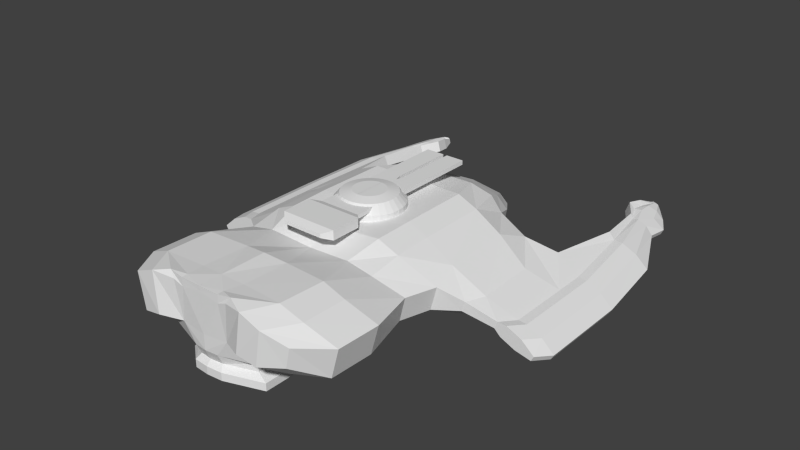 # Source: corvette.blend  (saved by Blender 2.58.1; exported with 4.5.12 LTS)
import bpy
from mathutils import Matrix  # noqa: F401  (used for matrix-valued properties, if any)

bpy.ops.wm.read_factory_settings(use_empty=True)
scene = bpy.context.scene
scene.name = 'Scene'

# ---- collections
col_collection_1 = bpy.data.collections.new('Collection 1'); scene.collection.children.link(col_collection_1)

# ---- materials (node trees are filled in below, after node groups)
mat_material = bpy.data.materials.new('Material')
mat_material.alpha_threshold = 0.0
mat_material.use_transparent_shadow = False
mat_material.roughness = 0.5
mat_material.line_color = (0.0, 0.0, 0.0, 1.0)

# ---- material node trees

# ---- world
world_world = bpy.data.worlds.new('World'); scene.world = world_world
world_world.color = (0.05088, 0.05088, 0.05088)
world_world.use_sun_shadow = False
world_world.sun_shadow_jitter_overblur = 0.0
world_world.cycles.sampling_method = 'MANUAL'
world_world.cycles.sample_map_resolution = 256

# ---- meshes
me_turret = bpy.data.meshes.new('Turret')
me_turret.from_pydata([(-0.2758, 11.22, -0.28), (-0.2758, 2.754, -0.28), (-2.708, 2.754, -0.28), (-2.708, 11.22, -0.28), (-0.2758, 11.22, 0.28), (-0.2758, 2.754, 0.28), (-2.708, 2.754, 0.28), (-2.708, 11.22, 0.28), (-2.708, 1.754, 0.28), (0.0, 1.754, 0.28), (-2.708, 1.754, -0.28), (0.0, 1.754, -0.28), (-6.903e-06, -8.146, -0.28), (-2.708, -8.146, -0.28), (-6.903e-06, -8.146, 0.28), (-2.708, -8.146, 0.28), (-3.708, -9.146, 0.616), (-8.345e-06, -9.146, 0.616), (-3.708, -9.146, -0.616), (-8.345e-06, -9.146, -0.616), (-1.246e-05, -13.15, -0.616), (-3.708, -13.15, -0.616), (-1.246e-05, -13.15, 0.616), (-3.708, -13.15, 0.616), (-2.708, -14.15, 0.2464), (-1.347e-05, -14.15, 0.2464), (-2.708, -14.15, -0.2464), (-1.347e-05, -14.15, -0.2464), (2.743e-07, 1.432, -1.443), (-1.17e-06, -7.432, -1.443), (-0.8646, -7.346, -1.443), (-1.696, -7.094, -1.443), (-2.462, -6.685, -1.443), (-3.134, -6.134, -1.443), (-3.685, -5.462, -1.443), (-4.094, -4.696, -1.443), (-4.346, -3.865, -1.443), (-4.432, -3.0, -1.443), (-4.346, -2.135, -1.443), (-4.094, -1.304, -1.443), (-3.685, -0.538, -1.443), (-3.134, 0.1336, -1.443), (-2.462, 0.6847, -1.443), (-1.696, 1.094, -1.443), (-0.8645, 1.346, -1.443), (7.389e-06, 1.432, -0.5568), (4.395e-06, -7.432, -0.5568), (-0.8645, -7.346, -0.5568), (-1.696, -7.094, -0.5568), (-2.462, -6.685, -0.5568), (-3.134, -6.134, -0.5568), (-3.685, -5.462, -0.5568), (-4.094, -4.696, -0.5568), (-4.346, -3.865, -0.5568), (-4.432, -3.0, -0.5568), (-4.346, -2.135, -0.5568), (-4.094, -1.304, -0.5568), (-3.685, -0.538, -0.5568), (-3.134, 0.1336, -0.5568), (-2.462, 0.6847, -0.5568), (-1.696, 1.094, -0.5568), (-0.8646, 1.346, -0.5568), (-0.6862, 0.46, 0.522), (-1.348, 0.2592, 0.522), (-1.958, -0.06695, 0.522), (-2.493, -0.5059, 0.522), (-2.932, -1.041, 0.522), (-3.258, -1.651, 0.522), (-3.459, -2.313, 0.522), (-3.527, -3.001, 0.522), (-3.459, -3.69, 0.522), (-3.258, -4.352, 0.522), (-2.932, -4.962, 0.522), (-2.493, -5.497, 0.522), (-1.958, -5.936, 0.522), (-1.348, -6.262, 0.522), (-0.6862, -6.463, 0.522), (0.002332, -6.531, 0.522), (0.002334, 0.5278, 0.522), (0.00602, -0.9035, 0.831), (0.006018, -5.104, 0.831), (-0.4037, -5.064, 0.831), (-0.7977, -4.944, 0.831), (-1.161, -4.75, 0.831), (-1.479, -4.489, 0.831), (-1.74, -4.171, 0.831), (-1.934, -3.807, 0.831), (-2.054, -3.413, 0.831), (-2.094, -3.004, 0.831), (-2.054, -2.594, 0.831), (-1.934, -2.2, 0.831), (-1.74, -1.837, 0.831), (-1.479, -1.519, 0.831), (-1.161, -1.257, 0.831), (-0.7977, -1.063, 0.831), (-0.4037, -0.9439, 0.831), (0.006016, -3.004, 0.831)], [], [(0, 1, 2, 3), (4, 7, 6, 5), (0, 4, 5, 1), (2, 6, 7, 3), (4, 0, 3, 7), (6, 2, 10, 8), (1, 5, 9, 11), (5, 6, 8, 9), (2, 1, 11, 10), (10, 11, 12, 13), (9, 8, 15, 14), (8, 10, 13, 15), (15, 13, 18, 16), (12, 14, 17, 19), (14, 15, 16, 17), (13, 12, 19, 18), (18, 19, 20, 21), (17, 16, 23, 22), (19, 17, 22, 20), (16, 18, 21, 23), (23, 21, 26, 24), (20, 22, 25, 27), (22, 23, 24, 25), (21, 20, 27, 26), (27, 25, 24, 26), (29, 46, 47, 30), (30, 47, 48, 31), (31, 48, 49, 32), (32, 49, 50, 33), (33, 50, 51, 34), (34, 51, 52, 35), (35, 52, 53, 36), (36, 53, 54, 37), (37, 54, 55, 38), (38, 55, 56, 39), (39, 56, 57, 40), (40, 57, 58, 41), (41, 58, 59, 42), (42, 59, 60, 43), (43, 60, 61, 44), (44, 61, 45, 28), (45, 61, 62, 78), (61, 60, 63, 62), (60, 59, 64, 63), (59, 58, 65, 64), (58, 57, 66, 65), (57, 56, 67, 66), (56, 55, 68, 67), (55, 54, 69, 68), (54, 53, 70, 69), (53, 52, 71, 70), (52, 51, 72, 71), (51, 50, 73, 72), (50, 49, 74, 73), (49, 48, 75, 74), (48, 47, 76, 75), (47, 46, 77, 76), (76, 77, 80, 81), (75, 76, 81, 82), (74, 75, 82, 83), (73, 74, 83, 84), (72, 73, 84, 85), (71, 72, 85, 86), (70, 71, 86, 87), (69, 70, 87, 88), (68, 69, 88, 89), (67, 68, 89, 90), (66, 67, 90, 91), (65, 66, 91, 92), (64, 65, 92, 93), (63, 64, 93, 94), (62, 63, 94, 95), (78, 62, 95, 79), (96, 81, 80), (96, 82, 81), (96, 83, 82), (96, 84, 83), (96, 85, 84), (96, 86, 85), (96, 87, 86), (96, 88, 87), (96, 89, 88), (96, 90, 89), (96, 91, 90), (96, 92, 91), (96, 93, 92), (96, 94, 93), (96, 95, 94), (96, 79, 95)])
_uv = me_turret.uv_layers.new(name='UVTex')
_uv.uv.foreach_set('vector', [0.1469, 0.0334, 0.1479, 0.3496, 0.05702, 0.3499, 0.05605, 0.03368, 0.1733, 0.0334, 0.2642, 0.03368, 0.2632, 0.3499, 0.1724, 0.3496, 0.3009, 0.5025, 0.3009, 0.5375, 0.3009, 0.5375, 0.3009, 0.5025, 0.301, 0.4817, 0.3009, 0.4466, 0.3009, 0.4466, 0.301, 0.4817, 0.3009, 0.4253, 0.3359, 0.4254, 0.3364, 0.2732, 0.3013, 0.2731, 0.3009, 0.4466, 0.301, 0.4817, 0.301, 0.4817, 0.3009, 0.4466, 0.3009, 0.5025, 0.3009, 0.5375, 0.3181, 0.5376, 0.3182, 0.5025, 0.1724, 0.3496, 0.2632, 0.3499, 0.2631, 0.3873, 0.162, 0.387, 0.05702, 0.3499, 0.1479, 0.3496, 0.1583, 0.387, 0.05714, 0.3873, 0.05714, 0.3873, 0.1583, 0.387, 0.1595, 0.7569, 0.05828, 0.7572, 0.162, 0.387, 0.2631, 0.3873, 0.262, 0.7572, 0.1608, 0.7569, 0.3009, 0.4466, 0.301, 0.4817, 0.301, 0.4817, 0.3009, 0.4466, 0.3009, 0.4466, 0.301, 0.4817, 0.3636, 0.5025, 0.3634, 0.4254, 0.3364, 0.3693, 0.3364, 0.4044, 0.3364, 0.4254, 0.3365, 0.3483, 0.1608, 0.7569, 0.262, 0.7572, 0.2993, 0.7946, 0.1607, 0.7942, 0.05828, 0.7572, 0.1595, 0.7569, 0.1596, 0.7942, 0.02103, 0.7946, 0.02103, 0.7946, 0.1596, 0.7942, 0.16, 0.9436, 0.02149, 0.9441, 0.1607, 0.7942, 0.2993, 0.7946, 0.2988, 0.9441, 0.1603, 0.9436, 0.3365, 0.3483, 0.3364, 0.4254, 0.3364, 0.4254, 0.3365, 0.3483, 0.3634, 0.4254, 0.3636, 0.5025, 0.3636, 0.5025, 0.3634, 0.4254, 0.378, 0.2731, 0.3009, 0.2728, 0.3242, 0.2103, 0.355, 0.2104, 0.3365, 0.3483, 0.3364, 0.4254, 0.3364, 0.4023, 0.3364, 0.3714, 0.1603, 0.9436, 0.2988, 0.9441, 0.2613, 0.9814, 0.1601, 0.9811, 0.02149, 0.9441, 0.16, 0.9436, 0.1601, 0.9811, 0.05897, 0.9814, 0.3247, 0.04086, 0.3555, 0.04096, 0.355, 0.2104, 0.3242, 0.2103, 0.958, 0.01872, 0.958, 0.01872, 0.8634, 0.02804, 0.8634, 0.02804, 0.8634, 0.02804, 0.8634, 0.02804, 0.7725, 0.05562, 0.7725, 0.05562, 0.7725, 0.05562, 0.7725, 0.05562, 0.6887, 0.1004, 0.6887, 0.1004, 0.6887, 0.1004, 0.6887, 0.1004, 0.6152, 0.1607, 0.6152, 0.1607, 0.6152, 0.1607, 0.6152, 0.1607, 0.5549, 0.2342, 0.5549, 0.2342, 0.5549, 0.2342, 0.5549, 0.2342, 0.5101, 0.318, 0.5101, 0.318, 0.5101, 0.318, 0.5101, 0.318, 0.4825, 0.4089, 0.4825, 0.4089, 0.4825, 0.4089, 0.4825, 0.4089, 0.4732, 0.5035, 0.4732, 0.5035, 0.4732, 0.5035, 0.4732, 0.5035, 0.4825, 0.598, 0.4825, 0.598, 0.4825, 0.598, 0.4825, 0.598, 0.5101, 0.689, 0.5101, 0.689, 0.5101, 0.689, 0.5101, 0.689, 0.5549, 0.7728, 0.5549, 0.7728, 0.5549, 0.7728, 0.5549, 0.7728, 0.6152, 0.8462, 0.6152, 0.8462, 0.6152, 0.8462, 0.6152, 0.8462, 0.6887, 0.9065, 0.6887, 0.9065, 0.6887, 0.9065, 0.6887, 0.9065, 0.7725, 0.9513, 0.7725, 0.9513, 0.7725, 0.9513, 0.7725, 0.9513, 0.8634, 0.9789, 0.8634, 0.9789, 0.8634, 0.9789, 0.8634, 0.9789, 0.958, 0.9882, 0.958, 0.9882, 0.958, 0.9882, 0.8634, 0.9789, 0.8829, 0.882, 0.9582, 0.8894, 0.8634, 0.9789, 0.7725, 0.9513, 0.8105, 0.86, 0.8829, 0.882, 0.7725, 0.9513, 0.6887, 0.9065, 0.7438, 0.8243, 0.8105, 0.86, 0.6887, 0.9065, 0.6152, 0.8462, 0.6853, 0.7763, 0.7438, 0.8243, 0.6152, 0.8462, 0.5549, 0.7728, 0.6372, 0.7178, 0.6853, 0.7763, 0.5549, 0.7728, 0.5101, 0.689, 0.6016, 0.6511, 0.6372, 0.7178, 0.5101, 0.689, 0.4825, 0.598, 0.5796, 0.5786, 0.6016, 0.6511, 0.4825, 0.598, 0.4732, 0.5035, 0.5722, 0.5033, 0.5796, 0.5786, 0.4732, 0.5035, 0.4825, 0.4089, 0.5796, 0.428, 0.5722, 0.5033, 0.4825, 0.4089, 0.5101, 0.318, 0.6016, 0.3556, 0.5796, 0.428, 0.5101, 0.318, 0.5549, 0.2342, 0.6372, 0.2888, 0.6016, 0.3556, 0.5549, 0.2342, 0.6152, 0.1607, 0.6853, 0.2303, 0.6372, 0.2888, 0.6152, 0.1607, 0.6887, 0.1004, 0.7438, 0.1823, 0.6853, 0.2303, 0.6887, 0.1004, 0.7725, 0.05562, 0.8105, 0.1466, 0.7438, 0.1823, 0.7725, 0.05562, 0.8634, 0.02804, 0.8829, 0.1247, 0.8105, 0.1466, 0.8634, 0.02804, 0.958, 0.01872, 0.9582, 0.1173, 0.8829, 0.1247, 0.8829, 0.1247, 0.9582, 0.1173, 0.9586, 0.2733, 0.9138, 0.2777, 0.8105, 0.1466, 0.8829, 0.1247, 0.9138, 0.2777, 0.8707, 0.2908, 0.7438, 0.1823, 0.8105, 0.1466, 0.8707, 0.2908, 0.831, 0.3121, 0.6853, 0.2303, 0.7438, 0.1823, 0.831, 0.3121, 0.7962, 0.3406, 0.6372, 0.2888, 0.6853, 0.2303, 0.7962, 0.3406, 0.7676, 0.3754, 0.6016, 0.3556, 0.6372, 0.2888, 0.7676, 0.3754, 0.7464, 0.4152, 0.5796, 0.428, 0.6016, 0.3556, 0.7464, 0.4152, 0.7333, 0.4582, 0.5722, 0.5033, 0.5796, 0.428, 0.7333, 0.4582, 0.7289, 0.5031, 0.5796, 0.5786, 0.5722, 0.5033, 0.7289, 0.5031, 0.7333, 0.5479, 0.6016, 0.6511, 0.5796, 0.5786, 0.7333, 0.5479, 0.7464, 0.591, 0.6372, 0.7178, 0.6016, 0.6511, 0.7464, 0.591, 0.7676, 0.6307, 0.6853, 0.7763, 0.6372, 0.7178, 0.7676, 0.6307, 0.7962, 0.6655, 0.7438, 0.8243, 0.6853, 0.7763, 0.7962, 0.6655, 0.831, 0.6941, 0.8105, 0.86, 0.7438, 0.8243, 0.831, 0.6941, 0.8707, 0.7153, 0.8829, 0.882, 0.8105, 0.86, 0.8707, 0.7153, 0.9138, 0.7284, 0.9582, 0.8894, 0.8829, 0.882, 0.9138, 0.7284, 0.9586, 0.7328, 0.9586, 0.5031, 0.9138, 0.2777, 0.9586, 0.2733, 0.9586, 0.5031, 0.8707, 0.2908, 0.9138, 0.2777, 0.9586, 0.5031, 0.831, 0.3121, 0.8707, 0.2908, 0.9586, 0.5031, 0.7962, 0.3406, 0.831, 0.3121, 0.9586, 0.5031, 0.7676, 0.3754, 0.7962, 0.3406, 0.9586, 0.5031, 0.7464, 0.4152, 0.7676, 0.3754, 0.9586, 0.5031, 0.7333, 0.4582, 0.7464, 0.4152, 0.9586, 0.5031, 0.7289, 0.5031, 0.7333, 0.4582, 0.9586, 0.5031, 0.7333, 0.5479, 0.7289, 0.5031, 0.9586, 0.5031, 0.7464, 0.591, 0.7333, 0.5479, 0.9586, 0.5031, 0.7676, 0.6307, 0.7464, 0.591, 0.9586, 0.5031, 0.7962, 0.6655, 0.7676, 0.6307, 0.9586, 0.5031, 0.831, 0.6941, 0.7962, 0.6655, 0.9586, 0.5031, 0.8707, 0.7153, 0.831, 0.6941, 0.9586, 0.5031, 0.9138, 0.7284, 0.8707, 0.7153, 0.9586, 0.5031, 0.9586, 0.7328, 0.9138, 0.7284])
me_turret.use_remesh_preserve_volume = False
me_turret.use_remesh_preserve_attributes = False
me_turret.use_mirror_vertex_groups = False
me_turret.update()
me_weapon = bpy.data.meshes.new('Weapon')
me_weapon.from_pydata([(12.12, 18.53, -6.006), (12.12, 14.53, -6.006), (6.724, 16.53, -6.006), (6.724, 18.53, -6.006), (12.12, 18.53, -4.886), (12.12, 14.53, -4.886), (6.724, 16.53, -4.886), (6.724, 18.53, -4.886), (9.367, 18.53, -6.006), (9.367, 18.53, -4.886), (9.103, 18.68, -4.998), (9.103, 18.68, -5.894), (6.988, 18.68, -4.998), (6.988, 18.68, -5.894), (9.643, 18.68, -4.998), (9.643, 18.68, -5.894), (11.85, 18.68, -4.998), (11.85, 18.68, -5.894), (11.85, 19.98, -5.894), (11.85, 19.98, -4.998), (9.643, 19.98, -5.894), (9.643, 19.98, -4.998), (6.988, 19.98, -5.894), (6.988, 19.98, -4.998), (9.103, 19.98, -5.894), (9.103, 19.98, -4.998), (8.791, 19.98, -5.132), (8.791, 19.98, -5.759), (7.31, 19.98, -5.132), (7.31, 19.98, -5.759), (9.969, 19.98, -5.132), (9.969, 19.98, -5.759), (11.51, 19.98, -5.132), (11.51, 19.98, -5.759), (11.51, 18.98, -5.759), (11.51, 18.98, -5.132), (9.969, 18.98, -5.759), (9.969, 18.98, -5.132), (7.31, 18.98, -5.759), (7.31, 18.98, -5.132), (8.791, 18.98, -5.759), (8.791, 18.98, -5.132)], [], [(0, 4, 5, 1), (1, 5, 6, 2), (2, 6, 7, 3), (8, 1, 2), (3, 8, 2), (8, 0, 1), (9, 6, 5), (4, 9, 5), (9, 7, 6), (9, 8, 11, 10), (7, 9, 10, 12), (8, 3, 13, 11), (3, 7, 12, 13), (8, 9, 14, 15), (9, 4, 16, 14), (0, 8, 15, 17), (4, 0, 17, 16), (16, 17, 18, 19), (17, 15, 20, 18), (14, 16, 19, 21), (15, 14, 21, 20), (13, 12, 23, 22), (11, 13, 22, 24), (12, 10, 25, 23), (10, 11, 24, 25), (25, 24, 27, 26), (23, 25, 26, 28), (24, 22, 29, 27), (22, 23, 28, 29), (20, 21, 30, 31), (21, 19, 32, 30), (18, 20, 31, 33), (19, 18, 33, 32), (32, 33, 34, 35), (33, 31, 36, 34), (30, 32, 35, 37), (31, 30, 37, 36), (29, 28, 39, 38), (27, 29, 38, 40), (28, 26, 41, 39), (26, 27, 40, 41), (40, 38, 39, 41), (34, 36, 37, 35)])
_uv = me_weapon.uv_layers.new(name='UVTex')
_uv.uv.foreach_set('vector', [0.2263, 0.5028, 0.2267, 0.6063, 0.2267, 0.6063, 0.2263, 0.5028, 0.5006, 0.5028, 0.6041, 0.5029, 0.6035, 1.002, 0.5, 1.002, 0.231, 0.6063, 0.2307, 0.5028, 0.2307, 0.5028, 0.231, 0.6063, 0.2557, 0.3687, 0.0, 0.0, 0.4994, 0.1832, 0.5, 0.368, 0.2557, 0.3687, 0.4994, 0.1832, 0.2557, 0.3687, 0.001134, 0.3695, 0.0, 0.0, 0.7557, 0.134, 0.9994, 0.3196, 0.5, 0.5028, 0.5011, 0.1333, 0.7557, 0.134, 0.5, 0.5028, 0.7557, 0.134, 1.0, 0.1348, 0.9994, 0.3196, 0.2016, 0.5028, 0.2019, 0.6063, 0.2263, 0.5958, 0.2261, 0.5131, 1.0, 0.1348, 0.7557, 0.134, 0.7802, 0.1209, 0.9756, 0.1215, 0.2557, 0.3687, 0.5, 0.368, 0.4756, 0.3813, 0.2802, 0.3819, 0.6288, 0.7433, 0.6285, 0.6399, 0.6041, 0.6503, 0.6043, 0.7331, 0.2019, 0.6063, 0.2016, 0.5028, 0.1762, 0.5132, 0.1764, 0.596, 0.7557, 0.134, 0.5011, 0.1333, 0.5266, 0.1201, 0.7303, 0.1207, 0.001134, 0.3695, 0.2557, 0.3687, 0.2303, 0.3821, 0.02664, 0.3827, 0.2006, 0.6063, 0.2009, 0.7097, 0.2263, 0.6993, 0.2261, 0.6165, 0.2272, 0.5856, 0.2269, 0.5028, 0.2269, 0.5028, 0.2272, 0.5856, 0.02664, 0.3827, 0.2303, 0.3821, 0.2307, 0.5022, 0.027, 0.5028, 0.7303, 0.1207, 0.5266, 0.1201, 0.527, 0.0, 0.7307, 0.0006254, 0.2302, 0.5856, 0.2304, 0.5028, 0.2304, 0.5028, 0.2302, 0.5856, 0.2304, 0.5856, 0.2307, 0.5028, 0.2307, 0.5028, 0.2304, 0.5856, 0.2802, 0.3819, 0.4756, 0.3813, 0.476, 0.5014, 0.2806, 0.502, 0.9756, 0.1215, 0.7802, 0.1209, 0.7806, 0.0007781, 0.976, 0.001378, 0.2267, 0.5856, 0.2269, 0.5028, 0.2269, 0.5028, 0.2267, 0.5856, 0.0005994, 0.6984, 0.08337, 0.6982, 0.07087, 0.6694, 0.01293, 0.6696, 0.0, 0.503, 0.0005994, 0.6984, 0.01293, 0.6696, 0.01251, 0.5328, 0.08337, 0.6982, 0.08277, 0.5028, 0.07045, 0.5326, 0.07087, 0.6694, 0.08277, 0.5028, 0.0, 0.503, 0.01251, 0.5328, 0.07045, 0.5326, 0.4994, 0.5028, 0.4166, 0.503, 0.4291, 0.5331, 0.4871, 0.5329, 0.4166, 0.503, 0.4172, 0.7067, 0.4295, 0.6757, 0.4291, 0.5331, 0.5, 0.7065, 0.4994, 0.5028, 0.4871, 0.5329, 0.4875, 0.6755, 0.4172, 0.7067, 0.5, 0.7065, 0.4875, 0.6755, 0.4295, 0.6757, 0.23, 0.5028, 0.2302, 0.5607, 0.2302, 0.5607, 0.23, 0.5028, 0.4162, 0.5028, 0.4166, 0.6454, 0.3242, 0.6457, 0.3238, 0.5031, 0.1758, 0.5028, 0.1762, 0.6454, 0.08381, 0.6457, 0.08337, 0.5031, 0.2273, 0.5028, 0.2272, 0.5607, 0.2272, 0.5607, 0.2273, 0.5028, 0.2298, 0.5028, 0.23, 0.5607, 0.23, 0.5607, 0.2298, 0.5028, 0.6964, 0.5028, 0.6969, 0.6396, 0.6045, 0.6399, 0.6041, 0.5031, 0.3234, 0.5028, 0.3238, 0.6396, 0.2314, 0.6399, 0.231, 0.5031, 0.2273, 0.5028, 0.2275, 0.5607, 0.2275, 0.5607, 0.2273, 0.5028, 0.6969, 0.7766, 0.6964, 0.6399, 0.6385, 0.64, 0.6389, 0.7768, 0.7548, 0.6456, 0.7552, 0.503, 0.6973, 0.5028, 0.6969, 0.6454])
me_weapon.use_remesh_preserve_volume = False
me_weapon.use_remesh_preserve_attributes = False
me_weapon.use_mirror_vertex_groups = False
me_weapon.update()
me_corvette = bpy.data.meshes.new('Corvette')
me_corvette.from_pydata([(8.981, 15.69, 2.714), (9.07, 6.312, 2.753), (12.55, 6.506, 0.3703), (12.32, 15.95, 0.3608), (12.33, 2.935, -3.799), (13.16, 2.935, -0.6332), (9.13, 1.187, 2.626), (7.687, 1.188, -3.733), (8.423, 20.97, -2.962), (8.98, 20.97, 0.2106), (7.338, 21.06, 2.042), (6.306, 21.06, -3.476), (2.761, 29.56, -3.928), (0.0001411, 30.0, -3.808), (2.785, 29.6, -2.199), (0.0003023, 30.0, -2.044), (4.637, 28.67, -2.782), (4.428, 28.67, -3.899), (0.0003557, 27.36, -0.268), (1.62, 27.03, -0.3041), (4.497, 20.75, 2.959), (0.0004625, 21.0, 2.711), (6.438, 1.062, 3.829), (0.0005159, 1.0, 3.553), (0.0005379, 16.0, 3.896), (0.0005379, 6.0, 3.896), (6.471, 6.312, 3.931), (6.36, 15.69, 3.87), (0.0004301, -3.0, 2.207), (5.758, -3.241, 2.653), (7.741, -3.056, -3.739), (9.043, -3.056, 1.877), (12.19, -1.306, -0.3978), (11.42, -1.306, -3.573), (15.63, 4.81, -2.394), (15.21, 4.81, -3.724), (15.85, 15.38, -4.056), (16.01, 7.473, -4.089), (16.39, 15.38, -2.471), (16.54, 7.473, -2.543), (13.11, 20.07, -1.307), (12.59, 20.07, -3.264), (19.39, 30.68, -3.96), (18.99, 30.68, -4.918), (18.39, 31.16, -3.322), (17.85, 31.16, -4.705), (16.45, 21.57, -4.186), (16.94, 21.57, -2.788), (20.46, 8.206, -4.417), (20.46, 16.61, -4.417), (20.04, 8.206, -5.367), (20.04, 16.61, -5.367), (18.96, 5.806, -4.905), (19.35, 5.806, -3.946), (20.04, 20.61, -5.367), (20.46, 20.61, -4.417), (21.63, 20.61, -4.492), (20.85, 20.61, -6.185), (20.53, 5.806, -3.993), (19.78, 5.806, -5.704), (20.85, 16.61, -6.185), (20.85, 8.206, -6.185), (21.63, 16.61, -4.492), (21.63, 8.206, -4.492), (19.81, 30.68, -5.718), (20.56, 30.68, -4.007), (22.56, 30.68, -4.936), (21.74, 30.68, -6.612), (23.61, 8.206, -5.466), (23.61, 16.61, -5.466), (22.75, 8.206, -7.124), (22.75, 16.61, -7.124), (21.71, 5.806, -6.597), (22.53, 5.806, -4.92), (22.75, 20.61, -7.124), (23.61, 20.61, -5.466), (25.27, 20.61, -7.01), (24.9, 20.61, -7.658), (24.22, 5.806, -6.424), (23.87, 5.806, -7.08), (24.9, 16.61, -7.658), (24.9, 8.206, -7.658), (25.27, 16.61, -7.01), (25.27, 8.206, -7.01), (23.9, 30.68, -7.097), (24.25, 30.68, -6.441), (21.02, 37.62, -5.598), (20.71, 37.56, -6.275), (19.31, 37.56, -6.271), (20.04, 37.71, -4.559), (18.81, 37.76, -4.059), (18.13, 37.6, -5.789), (16.97, 38.14, -5.187), (17.47, 38.26, -3.8), (17.68, 37.66, -5.174), (18.05, 37.74, -4.208), (16.92, 40.12, -4.001), (16.58, 40.03, -4.975), (15.99, 40.52, -3.48), (15.52, 40.39, -4.882), (17.29, 40.1, -5.683), (17.94, 40.25, -3.941), (19.69, 40.43, -4.647), (18.97, 40.28, -6.364), (20.86, 40.51, -6.6), (21.17, 40.57, -5.924), (20.05, 42.46, -5.59), (19.76, 42.4, -6.274), (18.37, 42.23, -6.288), (19.06, 42.38, -4.562), (17.84, 42.25, -4.076), (17.19, 42.1, -5.82), (15.95, 42.45, -5.206), (16.43, 42.58, -3.809), (16.73, 42.06, -5.208), (17.08, 42.15, -4.235), (17.38, 44.19, -4.634), (17.1, 44.12, -5.41), (17.01, 44.63, -4.665), (16.81, 44.58, -5.221), (16.98, 44.59, -5.532), (17.34, 44.68, -4.533), (17.22, 44.12, -5.811), (17.74, 44.24, -4.416), (18.23, 44.3, -4.605), (17.7, 44.17, -5.995), (17.83, 44.73, -4.719), (17.45, 44.64, -5.714), (18.05, 44.72, -5.603), (18.2, 44.76, -5.206), (18.34, 44.26, -5.769), (18.56, 44.31, -5.215), (13.15, -7.962, -3.716), (14.24, -7.962, 0.2262), (11.28, -9.712, 2.963), (9.338, -9.712, -3.968), (8.499, -9.837, 4.098), (0.0005751, -9.893, 4.468), (0.0005751, -15.89, 4.468), (8.383, -15.94, 4.275), (9.136, -15.84, -3.732), (11.3, -15.64, 3.072), (14.18, -13.89, 0.3285), (13.11, -13.89, -3.571), (10.72, -17.73, -1.45), (11.28, -17.73, 1.14), (0.0005331, -18.89, 3.813), (9.12, -19.52, 3.15), (0.0002079, -18.89, -1.267), (8.355, -19.52, -1.394), (6.49, -19.59, 4.233), (0.0005751, -18.89, 4.468), (3.261, -18.68, -1.065), (4.471, -18.76, 4.718), (3.893, -18.96, 3.887), (5.863, -19.81, -0.802), (2.957, 0.85, 3.625), (2.895, 16.0, 3.679), (2.974, 6.312, 3.767), (2.977, -9.504, 4.083), (3.01, -15.67, 4.291), (2.669, -18.09, 4.479), (2.674, -18.86, 4.453), (2.622, -18.89, 3.37), (5.353, 24.12, -3.638), (6.007, 24.24, 0.4659), (7.471, 24.44, -1.139), (7.069, 24.4, -3.38), (3.163, 24.08, 1.23), (0.0004388, 23.98, 1.314), (2.677, 24.12, -4.574), (5.579e-05, 23.98, -4.649), (1.63, -18.68, -3.295), (0.000104, -18.89, -3.238), (4.53e-05, -15.89, -4.723), (4.568, -15.84, -4.548), (4.669, -9.712, -4.482), (4.53e-05, -9.893, -4.723), (4.339e-05, -3.0, -4.709), (3.87, -3.056, -4.546), (7.057e-05, 30.0, -4.527), (1.38, 29.56, -4.493), (3.153, 21.06, -4.62), (4.339e-05, 21.0, -4.709), (3.844, 1.188, -4.548), (4.339e-05, 1.0, -4.709), (4.339e-05, 16.0, -4.709), (4.339e-05, 6.0, -4.709), (4.339e-05, 6.0, -5.709), (4.339e-05, 16.0, -5.709), (4.339e-05, 1.0, -5.709), (3.844, 1.188, -5.548), (4.339e-05, 21.0, -5.709), (3.153, 21.06, -5.62), (1.38, 28.56, -5.493), (7.057e-05, 29.0, -5.527), (3.87, -3.056, -5.546), (4.339e-05, -3.0, -5.709), (4.53e-05, -9.893, -5.723), (4.669, -9.712, -5.482), (4.568, -15.84, -5.548), (4.53e-05, -15.89, -5.723), (0.000104, -18.28, -4.585), (1.63, -18.07, -4.642), (5.579e-05, 23.98, -5.649), (2.677, 24.12, -5.574), (3.245, 24.12, -6.574), (6.765e-05, 23.98, -6.649), (1.977, -18.68, -5.295), (0.000126, -18.89, -5.238), (5.493e-05, -15.89, -6.723), (5.539, -15.84, -6.548), (5.661, -9.712, -6.482), (5.493e-05, -9.893, -6.723), (5.262e-05, -3.0, -6.709), (4.693, -3.056, -6.546), (8.557e-05, 30.0, -6.527), (1.674, 29.56, -6.493), (3.823, 21.06, -6.62), (5.262e-05, 21.0, -6.709), (4.661, 1.188, -6.548), (5.262e-05, 1.0, -6.709), (5.262e-05, 16.0, -6.709), (5.262e-05, 6.0, -6.709), (4.618, 6.313, -6.551), (4.576, 15.69, -6.554), (4.576, 15.69, -7.554), (4.618, 6.313, -7.551), (5.262e-05, 6.0, -7.979), (5.262e-05, 16.0, -7.979), (5.262e-05, 1.0, -7.979), (4.661, 1.188, -7.548), (5.262e-05, 21.0, -7.979), (3.823, 21.06, -7.62), (1.674, 29.56, -7.493), (8.557e-05, 30.0, -7.797), (4.693, -3.056, -7.546), (5.262e-05, -3.0, -7.979), (5.493e-05, -9.893, -7.993), (5.661, -9.712, -7.482), (5.539, -15.84, -7.548), (5.493e-05, -15.89, -7.993), (0.000126, -18.89, -6.238), (1.977, -18.68, -6.295), (6.765e-05, 23.98, -7.918), (3.245, 24.12, -7.574), (5.524, 4.4, -4.92), (5.05, 18.03, -4.969), (11.52, 17.35, -4.04), (13.87, 8.711, -4.605), (13.76, 14.14, -4.582), (13.32, 6.885, -4.355), (7.212, 18.03, -4.185), (8.664, 17.97, -3.833), (8.16, 4.4, -4.361), (11.35, 5.598, -4.406), (8.093, 14.36, -6.582), (8.141, 7.935, -6.581), (10.83, 8.067, -6.577), (10.7, 14.54, -6.583), (11.38, 5.618, -5.576), (8.188, 4.42, -5.58), (8.693, 17.99, -6.633), (7.241, 18.05, -6.598), (13.35, 6.904, -5.581), (13.79, 14.16, -6.558), (13.9, 8.73, -6.556), (11.55, 17.37, -6.612), (5.078, 18.05, -6.519), (5.552, 4.42, -5.524), (5.528, 7.935, -6.524), (5.504, 14.36, -6.524)], [], [(0, 1, 2, 3), (2, 1, 6, 5), (0, 3, 9, 10), (14, 12, 13, 15), (12, 14, 16, 17), (14, 15, 18, 19), (0, 10, 20, 27), (6, 1, 26, 22), (1, 0, 27, 26), (6, 22, 29, 31), (5, 6, 31, 32), (7, 4, 33, 30), (4, 5, 32, 33), (5, 4, 35, 34), (2, 5, 34, 39), (3, 2, 39, 38), (40, 3, 38), (40, 9, 3), (9, 40, 41, 8), (36, 41, 46, 51), (41, 40, 47, 46), (40, 38, 49, 47), (38, 39, 48, 49), (37, 36, 51, 50), (39, 34, 53, 48), (34, 35, 52, 53), (35, 37, 50, 52), (55, 47, 49), (46, 54, 51), (46, 47, 44, 45), (54, 46, 45, 43), (47, 55, 42, 44), (42, 55, 56, 65), (54, 43, 64, 57), (55, 49, 62, 56), (51, 54, 57, 60), (52, 50, 61, 59), (53, 52, 59, 58), (48, 53, 58, 63), (50, 51, 60, 61), (49, 48, 63, 62), (62, 63, 68, 69), (61, 60, 71, 70), (63, 58, 73, 68), (58, 59, 72, 73), (59, 61, 70, 72), (60, 57, 74, 71), (56, 62, 69, 75), (57, 64, 67, 74), (65, 56, 75, 66), (66, 75, 76, 85), (74, 67, 84, 77), (75, 69, 82, 76), (71, 74, 77, 80), (72, 70, 81, 79), (73, 72, 79, 78), (68, 73, 78, 83), (70, 71, 80, 81), (69, 68, 83, 82), (80, 82, 83, 81), (81, 83, 78, 79), (82, 80, 77, 76), (76, 77, 84, 85), (85, 84, 87, 86), (84, 67, 88, 87), (66, 85, 86, 89), (65, 66, 89, 90), (67, 64, 91, 88), (64, 43, 94, 91), (42, 65, 90, 95), (44, 42, 95, 93), (43, 45, 92, 94), (45, 44, 93, 92), (92, 93, 98, 99), (94, 92, 99, 97), (93, 95, 96, 98), (95, 90, 101, 96), (91, 94, 97, 100), (88, 91, 100, 103), (90, 89, 102, 101), (89, 86, 105, 102), (87, 88, 103, 104), (86, 87, 104, 105), (105, 104, 107, 106), (104, 103, 108, 107), (102, 105, 106, 109), (101, 102, 109, 110), (103, 100, 111, 108), (100, 97, 114, 111), (96, 101, 110, 115), (98, 96, 115, 113), (97, 99, 112, 114), (99, 98, 113, 112), (112, 113, 118, 119), (114, 112, 119, 117), (113, 115, 116, 118), (115, 110, 123, 116), (111, 114, 117, 122), (108, 111, 122, 125), (110, 109, 124, 123), (109, 106, 131, 124), (107, 108, 125, 130), (106, 107, 130, 131), (118, 116, 123, 121), (117, 119, 120, 122), (119, 118, 121, 120), (120, 121, 126, 127), (122, 120, 127, 125), (121, 123, 124, 126), (126, 124, 131, 129), (125, 127, 128, 130), (127, 126, 129, 128), (129, 131, 130, 128), (33, 32, 133, 132), (30, 33, 132, 135), (32, 31, 134, 133), (31, 29, 136, 134), (134, 136, 139, 141), (133, 134, 141, 142), (135, 132, 143, 140), (132, 133, 142, 143), (143, 142, 145, 144), (140, 143, 144, 149), (142, 141, 147, 145), (141, 139, 150, 147), (147, 149, 144, 145), (153, 150, 139), (147, 150, 155, 149), (150, 153, 154), (150, 154, 152, 155), (140, 149, 155, 152), (27, 157, 158, 26), (157, 24, 25, 158), (26, 158, 156, 22), (158, 25, 23, 156), (157, 20, 21), (24, 157, 21), (157, 27, 20), (156, 28, 29), (22, 156, 29), (156, 23, 28), (159, 29, 28), (137, 159, 28), (159, 136, 29), (136, 159, 160, 139), (159, 137, 138, 160), (160, 138, 161), (139, 160, 161, 153), (162, 153, 161), (151, 162, 161, 138), (163, 148, 152), (154, 163, 152), (163, 146, 148), (146, 163, 162, 151), (163, 154, 153, 162), (9, 166, 165, 10), (166, 16, 14, 165), (8, 167, 166, 9), (167, 17, 16, 166), (11, 164, 167, 8), (164, 12, 17, 167), (10, 165, 168, 20), (165, 14, 19, 168), (20, 168, 169, 21), (168, 19, 18, 169), (12, 164, 170, 181), (164, 11, 182, 170), (152, 148, 173, 172), (140, 152, 172, 175), (135, 140, 175, 176), (30, 135, 176, 179), (7, 30, 179, 184), (13, 12, 181, 180), (187, 186, 189, 188), (185, 187, 188, 190), (186, 183, 192, 189), (180, 181, 194, 195), (184, 179, 196, 191), (178, 185, 190, 197), (179, 176, 199, 196), (177, 178, 197, 198), (176, 175, 200, 199), (174, 177, 198, 201), (173, 174, 201, 202), (175, 172, 203, 200), (172, 173, 202, 203), (183, 171, 204, 192), (171, 180, 195, 204), (170, 182, 193, 205), (181, 170, 205, 194), (194, 205, 206, 217), (205, 193, 218, 206), (204, 195, 216, 207), (192, 204, 207, 219), (203, 202, 209, 208), (200, 203, 208, 211), (202, 201, 210, 209), (201, 198, 213, 210), (199, 200, 211, 212), (198, 197, 214, 213), (196, 199, 212, 215), (197, 190, 221, 214), (191, 196, 215, 220), (195, 194, 217, 216), (189, 192, 219, 222), (190, 188, 223, 221), (188, 189, 222, 223), (225, 224, 227, 226), (223, 222, 229, 228), (224, 220, 231, 227), (221, 223, 228, 230), (218, 225, 226, 233), (222, 219, 232, 229), (216, 217, 234, 235), (220, 215, 236, 231), (214, 221, 230, 237), (215, 212, 239, 236), (213, 214, 237, 238), (212, 211, 240, 239), (210, 213, 238, 241), (209, 210, 241, 242), (211, 208, 243, 240), (208, 209, 242, 243), (219, 207, 244, 232), (207, 216, 235, 244), (206, 218, 233, 245), (217, 206, 245, 234), (226, 227, 228, 229), (228, 227, 231, 230), (226, 229, 232, 233), (230, 231, 236, 237), (237, 236, 239, 238), (238, 239, 240, 241), (243, 241, 240), (243, 242, 241), (232, 244, 245, 233), (244, 235, 234, 245), (7, 184, 246, 254), (182, 11, 252, 247), (41, 36, 250, 248), (8, 41, 248, 253), (36, 37, 249, 250), (35, 4, 255, 251), (37, 35, 251, 249), (11, 8, 253, 252), (4, 7, 254, 255), (255, 254, 261, 260), (252, 253, 262, 263), (249, 251, 264, 266), (251, 255, 260, 264), (250, 249, 266, 265), (253, 248, 267, 262), (248, 250, 265, 267), (247, 252, 263, 268), (254, 246, 269, 261), (257, 256, 259, 258), (257, 258, 260, 261), (259, 256, 263, 262), (260, 258, 266, 264), (258, 259, 265, 266), (267, 265, 259), (262, 267, 259), (263, 256, 271, 268), (257, 261, 269, 270), (256, 257, 270, 271), (184, 191, 269, 246), (191, 220, 269), (220, 224, 270, 269), (224, 225, 271, 270), (182, 247, 268, 193), (193, 268, 218), (218, 268, 271, 225)])
_uv = me_corvette.uv_layers.new(name='UVTex')
_uv.uv.foreach_set('vector', [0.1518, 0.5746, 0.1572, 0.4472, 0.2166, 0.4498, 0.2074, 0.5844, 0.2166, 0.4498, 0.1572, 0.4472, 0.1552, 0.3776, 0.2352, 0.3957, 0.1518, 0.5746, 0.2074, 0.5844, 0.1551, 0.6591, 0.1224, 0.6452, 0.05991, 0.7546, 0.06696, 0.774, 0.03294, 0.7822, 0.02729, 0.7604, 0.06696, 0.774, 0.05991, 0.7546, 0.0838, 0.7516, 0.08817, 0.7641, 0.05991, 0.7546, 0.02729, 0.7604, 0.02656, 0.7217, 0.04618, 0.7186, 0.1518, 0.5746, 0.1224, 0.6452, 0.08561, 0.6345, 0.1134, 0.5707, 0.1552, 0.3776, 0.1572, 0.4472, 0.1189, 0.4478, 0.1159, 0.3794, 0.1572, 0.4472, 0.1518, 0.5746, 0.1134, 0.5707, 0.1189, 0.4478, 0.1552, 0.3776, 0.1159, 0.3794, 0.1048, 0.3209, 0.1508, 0.3182, 0.2352, 0.3957, 0.1552, 0.3776, 0.1508, 0.3182, 0.2114, 0.3323, 0.5787, 0.317, 0.6383, 0.35, 0.6319, 0.286, 0.5808, 0.2616, 0.2744, 0.3745, 0.2352, 0.3957, 0.2114, 0.3323, 0.2567, 0.3226, 0.2352, 0.3957, 0.2744, 0.3745, 0.2922, 0.4138, 0.2792, 0.4285, 0.2166, 0.4498, 0.2352, 0.3957, 0.2792, 0.4285, 0.286, 0.469, 0.2074, 0.5844, 0.2166, 0.4498, 0.286, 0.469, 0.2784, 0.5784, 0.2257, 0.6519, 0.2074, 0.5844, 0.2784, 0.5784, 0.2257, 0.6519, 0.1551, 0.6591, 0.2074, 0.5844, 0.1551, 0.6591, 0.2257, 0.6519, 0.2243, 0.6822, 0.1717, 0.7001, 0.681, 0.5337, 0.6361, 0.6049, 0.6937, 0.6229, 0.7442, 0.5499, 0.2243, 0.6822, 0.2257, 0.6519, 0.2974, 0.6764, 0.284, 0.6973, 0.2257, 0.6519, 0.2784, 0.5784, 0.3392, 0.5899, 0.2974, 0.6764, 0.2784, 0.5784, 0.286, 0.469, 0.3407, 0.4858, 0.3392, 0.5899, 0.6844, 0.4201, 0.681, 0.5337, 0.7442, 0.5499, 0.7435, 0.4324, 0.286, 0.469, 0.2792, 0.4285, 0.3302, 0.4546, 0.3407, 0.4858, 0.2792, 0.4285, 0.2922, 0.4138, 0.3367, 0.4427, 0.3302, 0.4546, 0.6752, 0.3818, 0.6844, 0.4201, 0.7435, 0.4324, 0.7286, 0.3988, 0.3512, 0.6398, 0.2974, 0.6764, 0.3392, 0.5899, 0.6937, 0.6229, 0.7468, 0.6067, 0.7442, 0.5499, 0.284, 0.6973, 0.2974, 0.6764, 0.4064, 0.7953, 0.389, 0.81, 0.7468, 0.6067, 0.6937, 0.6229, 0.7208, 0.7584, 0.7372, 0.7507, 0.2974, 0.6764, 0.3512, 0.6398, 0.4163, 0.7793, 0.4064, 0.7953, 0.9062, 0.7973, 0.908, 0.6913, 0.9219, 0.69, 0.92, 0.7953, 0.8484, 0.6808, 0.8557, 0.7996, 0.8408, 0.7992, 0.8337, 0.68, 0.908, 0.6913, 0.9042, 0.6435, 0.9179, 0.6426, 0.9219, 0.69, 0.851, 0.6314, 0.8484, 0.6808, 0.8337, 0.68, 0.8369, 0.6307, 0.8714, 0.4993, 0.8562, 0.5284, 0.8421, 0.5276, 0.8574, 0.4985, 0.8916, 0.513, 0.8929, 0.4985, 0.9083, 0.4939, 0.9055, 0.5178, 0.9, 0.546, 0.8916, 0.513, 0.9055, 0.5178, 0.9141, 0.547, 0.8562, 0.5284, 0.851, 0.6314, 0.8369, 0.6307, 0.8421, 0.5276, 0.9042, 0.6435, 0.9, 0.546, 0.9141, 0.547, 0.9179, 0.6426, 0.9179, 0.6426, 0.9141, 0.547, 0.9388, 0.5489, 0.9436, 0.6403, 0.8421, 0.5276, 0.8369, 0.6307, 0.8109, 0.6294, 0.816, 0.5265, 0.9141, 0.547, 0.9055, 0.5178, 0.929, 0.5221, 0.9388, 0.5489, 0.9055, 0.5178, 0.9083, 0.4939, 0.9367, 0.5, 0.929, 0.5221, 0.8574, 0.4985, 0.8421, 0.5276, 0.816, 0.5265, 0.8314, 0.4976, 0.8369, 0.6307, 0.8337, 0.68, 0.8082, 0.6783, 0.8109, 0.6294, 0.9219, 0.69, 0.9179, 0.6426, 0.9436, 0.6403, 0.9464, 0.6888, 0.8337, 0.68, 0.8408, 0.7992, 0.8151, 0.7981, 0.8082, 0.6783, 0.92, 0.7953, 0.9219, 0.69, 0.9464, 0.6888, 0.9435, 0.7917, 0.9435, 0.7917, 0.9464, 0.6888, 0.9719, 0.6893, 0.9663, 0.7881, 0.8082, 0.6783, 0.8151, 0.7981, 0.7885, 0.7965, 0.7816, 0.6768, 0.9464, 0.6888, 0.9436, 0.6403, 0.9713, 0.6368, 0.9719, 0.6893, 0.8109, 0.6294, 0.8082, 0.6783, 0.7816, 0.6768, 0.7839, 0.628, 0.8314, 0.4976, 0.816, 0.5265, 0.7889, 0.5252, 0.8044, 0.4962, 0.929, 0.5221, 0.9367, 0.5, 0.9569, 0.5192, 0.9508, 0.5254, 0.9388, 0.5489, 0.929, 0.5221, 0.9508, 0.5254, 0.9634, 0.5491, 0.816, 0.5265, 0.8109, 0.6294, 0.7839, 0.628, 0.7889, 0.5252, 0.9436, 0.6403, 0.9388, 0.5489, 0.9634, 0.5491, 0.9713, 0.6368, 0.9821, 0.636, 0.9713, 0.6368, 0.9634, 0.5491, 0.9725, 0.5467, 0.9725, 0.5467, 0.9634, 0.5491, 0.9508, 0.5254, 0.9569, 0.5192, 0.9713, 0.6368, 0.9821, 0.636, 0.9832, 0.6899, 0.9719, 0.6893, 0.9719, 0.6893, 0.9832, 0.6899, 0.9778, 0.7902, 0.9663, 0.7881, 0.9663, 0.7881, 0.9778, 0.7902, 0.9607, 0.878, 0.9499, 0.877, 0.7885, 0.7965, 0.8151, 0.7981, 0.8396, 0.8852, 0.822, 0.8839, 0.9435, 0.7917, 0.9663, 0.7881, 0.9499, 0.877, 0.9313, 0.8802, 0.92, 0.7953, 0.9435, 0.7917, 0.9313, 0.8802, 0.9147, 0.8828, 0.8151, 0.7981, 0.8408, 0.7992, 0.8558, 0.8865, 0.8396, 0.8852, 0.8408, 0.7992, 0.8557, 0.7996, 0.8665, 0.8868, 0.8558, 0.8865, 0.9062, 0.7973, 0.92, 0.7953, 0.9147, 0.8828, 0.9039, 0.8842, 0.4064, 0.7953, 0.4163, 0.7793, 0.4737, 0.8752, 0.4701, 0.8921, 0.7372, 0.7507, 0.7208, 0.7584, 0.7106, 0.8624, 0.7239, 0.8528, 0.389, 0.81, 0.4064, 0.7953, 0.4701, 0.8921, 0.447, 0.9035, 0.447, 0.9035, 0.4701, 0.8921, 0.4816, 0.9347, 0.4626, 0.945, 0.7239, 0.8528, 0.7106, 0.8624, 0.6848, 0.9067, 0.7046, 0.899, 0.4701, 0.8921, 0.4737, 0.8752, 0.4895, 0.9209, 0.4816, 0.9347, 0.9039, 0.8842, 0.9147, 0.8828, 0.9076, 0.9167, 0.8945, 0.9176, 0.8558, 0.8865, 0.8665, 0.8868, 0.8783, 0.9198, 0.8651, 0.9202, 0.8396, 0.8852, 0.8558, 0.8865, 0.8651, 0.9202, 0.8412, 0.921, 0.9147, 0.8828, 0.9313, 0.8802, 0.931, 0.9153, 0.9076, 0.9167, 0.9313, 0.8802, 0.9499, 0.877, 0.9528, 0.9151, 0.931, 0.9153, 0.822, 0.8839, 0.8396, 0.8852, 0.8412, 0.921, 0.8163, 0.9219, 0.9499, 0.877, 0.9607, 0.878, 0.9615, 0.9162, 0.9528, 0.9151, 0.9528, 0.9151, 0.9615, 0.9162, 0.9534, 0.9421, 0.9447, 0.9384, 0.8163, 0.9219, 0.8412, 0.921, 0.8471, 0.9468, 0.829, 0.948, 0.931, 0.9153, 0.9528, 0.9151, 0.9447, 0.9384, 0.9279, 0.9394, 0.9076, 0.9167, 0.931, 0.9153, 0.9279, 0.9394, 0.9118, 0.9413, 0.8412, 0.921, 0.8651, 0.9202, 0.8638, 0.9463, 0.8471, 0.9468, 0.8651, 0.9202, 0.8783, 0.9198, 0.8737, 0.9463, 0.8638, 0.9463, 0.8945, 0.9176, 0.9076, 0.9167, 0.9118, 0.9413, 0.9022, 0.943, 0.4816, 0.9347, 0.4895, 0.9209, 0.5096, 0.9454, 0.5007, 0.9563, 0.7046, 0.899, 0.6848, 0.9067, 0.6954, 0.9459, 0.7098, 0.9377, 0.4626, 0.945, 0.4816, 0.9347, 0.5007, 0.9563, 0.4831, 0.9728, 0.4831, 0.9728, 0.5007, 0.9563, 0.5235, 0.9853, 0.5167, 0.9928, 0.7098, 0.9377, 0.6954, 0.9459, 0.7133, 0.9858, 0.7191, 0.9766, 0.5007, 0.9563, 0.5096, 0.9454, 0.5266, 0.9759, 0.5235, 0.9853, 0.9022, 0.943, 0.9118, 0.9413, 0.9187, 0.964, 0.914, 0.9664, 0.8638, 0.9463, 0.8737, 0.9463, 0.8668, 0.9728, 0.8614, 0.9721, 0.8471, 0.9468, 0.8638, 0.9463, 0.8614, 0.9721, 0.8549, 0.9721, 0.9118, 0.9413, 0.9279, 0.9394, 0.9243, 0.9626, 0.9187, 0.964, 0.9279, 0.9394, 0.9447, 0.9384, 0.9318, 0.9634, 0.9243, 0.9626, 0.829, 0.948, 0.8471, 0.9468, 0.8549, 0.9721, 0.8464, 0.974, 0.9447, 0.9384, 0.9534, 0.9421, 0.9377, 0.9679, 0.9318, 0.9634, 0.9156, 0.9734, 0.914, 0.9664, 0.9187, 0.964, 0.918, 0.9704, 0.8668, 0.9728, 0.8696, 0.9798, 0.865, 0.9791, 0.8614, 0.9721, 0.9179, 0.9803, 0.9156, 0.9734, 0.918, 0.9704, 0.9219, 0.9821, 0.9219, 0.9821, 0.918, 0.9704, 0.9229, 0.9685, 0.9282, 0.9795, 0.8614, 0.9721, 0.865, 0.9791, 0.8582, 0.979, 0.8549, 0.9721, 0.918, 0.9704, 0.9187, 0.964, 0.9243, 0.9626, 0.9229, 0.9685, 0.9229, 0.9685, 0.9243, 0.9626, 0.9318, 0.9634, 0.9289, 0.9687, 0.8549, 0.9721, 0.8582, 0.979, 0.8502, 0.9806, 0.8464, 0.974, 0.9282, 0.9795, 0.9229, 0.9685, 0.9289, 0.9687, 0.9318, 0.9724, 0.9289, 0.9687, 0.9318, 0.9634, 0.9377, 0.9679, 0.9318, 0.9724, 0.2567, 0.3226, 0.2114, 0.3323, 0.2017, 0.2423, 0.2469, 0.2369, 0.5808, 0.2616, 0.6319, 0.286, 0.6485, 0.1895, 0.5938, 0.1712, 0.2114, 0.3323, 0.1508, 0.3182, 0.1558, 0.231, 0.2017, 0.2423, 0.1508, 0.3182, 0.1048, 0.3209, 0.1233, 0.2336, 0.1558, 0.231, 0.1558, 0.231, 0.1233, 0.2336, 0.1187, 0.1711, 0.1495, 0.173, 0.2017, 0.2423, 0.1558, 0.231, 0.1495, 0.173, 0.1883, 0.1845, 0.5938, 0.1712, 0.6485, 0.1895, 0.6368, 0.1092, 0.5786, 0.08963, 0.2469, 0.2369, 0.2017, 0.2423, 0.1883, 0.1845, 0.2302, 0.1676, 0.2302, 0.1676, 0.1883, 0.1845, 0.1604, 0.147, 0.1828, 0.1253, 0.5786, 0.08963, 0.6368, 0.1092, 0.6038, 0.04996, 0.5694, 0.02838, 0.1883, 0.1845, 0.1495, 0.173, 0.1304, 0.1386, 0.1604, 0.147, 0.1495, 0.173, 0.1187, 0.1711, 0.1063, 0.1357, 0.1304, 0.1386, 0.1304, 0.1386, 0.1565, 0.09621, 0.1828, 0.1253, 0.1604, 0.147, 0.08476, 0.1381, 0.1063, 0.1357, 0.1187, 0.1711, 0.1304, 0.1386, 0.1063, 0.1357, 0.1242, 0.0832, 0.1565, 0.09621, 0.1063, 0.1357, 0.08476, 0.1381, 0.08047, 0.1275, 0.1063, 0.1357, 0.08047, 0.1275, 0.09095, 0.06805, 0.1242, 0.0832, 0.5786, 0.08963, 0.5694, 0.02838, 0.5354, 0.01887, 0.4987, 0.03188, 0.1134, 0.5707, 0.06857, 0.5729, 0.07289, 0.4482, 0.1189, 0.4478, 0.06857, 0.5729, 0.0318, 0.5714, 0.03491, 0.4444, 0.07289, 0.4482, 0.1189, 0.4478, 0.07289, 0.4482, 0.07093, 0.378, 0.1159, 0.3794, 0.07289, 0.4482, 0.03491, 0.4444, 0.03335, 0.3814, 0.07093, 0.378, 0.06857, 0.5729, 0.08561, 0.6345, 0.02977, 0.6358, 0.0318, 0.5714, 0.06857, 0.5729, 0.02977, 0.6358, 0.06857, 0.5729, 0.1134, 0.5707, 0.08561, 0.6345, 0.07093, 0.378, 0.02986, 0.3287, 0.1048, 0.3209, 0.1159, 0.3794, 0.07093, 0.378, 0.1048, 0.3209, 0.07093, 0.378, 0.03335, 0.3814, 0.02986, 0.3287, 0.06066, 0.242, 0.1048, 0.3209, 0.02986, 0.3287, 0.02332, 0.2375, 0.06066, 0.242, 0.02986, 0.3287, 0.06066, 0.242, 0.1233, 0.2336, 0.1048, 0.3209, 0.1233, 0.2336, 0.06066, 0.242, 0.06189, 0.1692, 0.1187, 0.1711, 0.06066, 0.242, 0.02332, 0.2375, 0.02605, 0.1621, 0.06189, 0.1692, 0.06189, 0.1692, 0.02605, 0.1621, 0.06291, 0.1404, 0.1187, 0.1711, 0.06189, 0.1692, 0.06291, 0.1404, 0.08476, 0.1381, 0.06505, 0.1314, 0.08476, 0.1381, 0.06291, 0.1404, 0.03262, 0.1241, 0.06505, 0.1314, 0.06291, 0.1404, 0.02605, 0.1621, 0.06737, 0.1182, 0.05173, 0.054, 0.09095, 0.06805, 0.08047, 0.1275, 0.06737, 0.1182, 0.09095, 0.06805, 0.06737, 0.1182, 0.03442, 0.1161, 0.05173, 0.054, 0.03442, 0.1161, 0.06737, 0.1182, 0.06505, 0.1314, 0.03262, 0.1241, 0.06737, 0.1182, 0.08047, 0.1275, 0.08476, 0.1381, 0.06505, 0.1314, 0.1551, 0.6591, 0.1229, 0.704, 0.1016, 0.6882, 0.1224, 0.6452, 0.1229, 0.704, 0.0838, 0.7516, 0.05991, 0.7546, 0.1016, 0.6882, 0.1717, 0.7001, 0.1361, 0.7284, 0.1229, 0.704, 0.1551, 0.6591, 0.1361, 0.7284, 0.08817, 0.7641, 0.0838, 0.7516, 0.1229, 0.704, 0.5502, 0.6225, 0.5314, 0.6581, 0.5525, 0.6671, 0.5788, 0.6237, 0.5314, 0.6581, 0.4777, 0.7117, 0.5015, 0.7081, 0.5525, 0.6671, 0.1224, 0.6452, 0.1016, 0.6882, 0.06665, 0.6797, 0.08561, 0.6345, 0.1016, 0.6882, 0.05991, 0.7546, 0.04618, 0.7186, 0.06665, 0.6797, 0.08561, 0.6345, 0.06665, 0.6797, 0.02803, 0.6765, 0.02977, 0.6358, 0.06665, 0.6797, 0.04618, 0.7186, 0.02656, 0.7217, 0.02803, 0.6765, 0.4777, 0.7117, 0.5314, 0.6581, 0.4984, 0.6486, 0.459, 0.7045, 0.5314, 0.6581, 0.5502, 0.6225, 0.5131, 0.618, 0.4984, 0.6486, 0.09095, 0.06805, 0.05173, 0.054, 0.05867, 0.0299, 0.07897, 0.03499, 0.5786, 0.08963, 0.4987, 0.03188, 0.4702, 0.05011, 0.5111, 0.1005, 0.5938, 0.1712, 0.5786, 0.08963, 0.5111, 0.1005, 0.5335, 0.1777, 0.5808, 0.2616, 0.5938, 0.1712, 0.5335, 0.1777, 0.5312, 0.2624, 0.5787, 0.317, 0.5808, 0.2616, 0.5312, 0.2624, 0.5327, 0.312, 0.4378, 0.7168, 0.4777, 0.7117, 0.459, 0.7045, 0.4365, 0.7065, 0.3791, 0.3967, 0.3785, 0.5251, 0.3944, 0.5248, 0.3948, 0.3962, 0.3771, 0.3219, 0.3791, 0.3967, 0.3948, 0.3962, 0.3917, 0.3217, 0.3785, 0.5251, 0.3824, 0.6013, 0.3968, 0.5991, 0.3944, 0.5248, 0.4365, 0.7065, 0.459, 0.7045, 0.4593, 0.6839, 0.4371, 0.6857, 0.5327, 0.312, 0.5312, 0.2624, 0.5184, 0.2625, 0.5205, 0.314, 0.3769, 0.2644, 0.3771, 0.3219, 0.3917, 0.3217, 0.3909, 0.2647, 0.5312, 0.2624, 0.5335, 0.1777, 0.5218, 0.1789, 0.5184, 0.2625, 0.3819, 0.1687, 0.3769, 0.2644, 0.3909, 0.2647, 0.3952, 0.1714, 0.5335, 0.1777, 0.5111, 0.1005, 0.4999, 0.109, 0.5218, 0.1789, 0.4108, 0.09176, 0.3819, 0.1687, 0.3952, 0.1714, 0.4205, 0.1005, 0.4421, 0.04771, 0.4108, 0.09176, 0.4205, 0.1005, 0.4419, 0.07236, 0.5111, 0.1005, 0.4702, 0.05011, 0.4684, 0.07087, 0.4999, 0.109, 0.4702, 0.05011, 0.4421, 0.04771, 0.4419, 0.07236, 0.4684, 0.07087, 0.3824, 0.6013, 0.3937, 0.6429, 0.4044, 0.6386, 0.3968, 0.5991, 0.3937, 0.6429, 0.4365, 0.7065, 0.4371, 0.6857, 0.4044, 0.6386, 0.4984, 0.6486, 0.5131, 0.618, 0.5035, 0.6125, 0.489, 0.6434, 0.459, 0.7045, 0.4984, 0.6486, 0.489, 0.6434, 0.4593, 0.6839, 0.4593, 0.6839, 0.489, 0.6434, 0.4799, 0.6371, 0.4524, 0.6738, 0.489, 0.6434, 0.5035, 0.6125, 0.493, 0.6041, 0.4799, 0.6371, 0.4044, 0.6386, 0.4371, 0.6857, 0.4446, 0.6739, 0.4141, 0.6352, 0.3968, 0.5991, 0.4044, 0.6386, 0.4141, 0.6352, 0.4105, 0.5974, 0.4684, 0.07087, 0.4419, 0.07236, 0.4474, 0.08144, 0.4665, 0.08378, 0.4999, 0.109, 0.4684, 0.07087, 0.4665, 0.08378, 0.4916, 0.1214, 0.4419, 0.07236, 0.4205, 0.1005, 0.4299, 0.1084, 0.4474, 0.08144, 0.4205, 0.1005, 0.3952, 0.1714, 0.408, 0.1739, 0.4299, 0.1084, 0.5218, 0.1789, 0.4999, 0.109, 0.4916, 0.1214, 0.5046, 0.1799, 0.3952, 0.1714, 0.3909, 0.2647, 0.4048, 0.2648, 0.408, 0.1739, 0.5184, 0.2625, 0.5218, 0.1789, 0.5046, 0.1799, 0.5024, 0.2621, 0.3909, 0.2647, 0.3917, 0.3217, 0.4062, 0.3213, 0.4048, 0.2648, 0.5205, 0.314, 0.5184, 0.2625, 0.5024, 0.2621, 0.5056, 0.3182, 0.4371, 0.6857, 0.4593, 0.6839, 0.4524, 0.6738, 0.4446, 0.6739, 0.3944, 0.5248, 0.3968, 0.5991, 0.4105, 0.5974, 0.4102, 0.5248, 0.3917, 0.3217, 0.3948, 0.3962, 0.4106, 0.3953, 0.4062, 0.3213, 0.3948, 0.3962, 0.3944, 0.5248, 0.4102, 0.5248, 0.4106, 0.3953, 0.5114, 0.524, 0.5147, 0.3962, 0.4985, 0.3967, 0.496, 0.5226, 0.4106, 0.3953, 0.4102, 0.5248, 0.4283, 0.5252, 0.4287, 0.3945, 0.5147, 0.3962, 0.5056, 0.3182, 0.4918, 0.3194, 0.4985, 0.3967, 0.4062, 0.3213, 0.4106, 0.3953, 0.4287, 0.3945, 0.4244, 0.3207, 0.493, 0.6041, 0.5114, 0.524, 0.496, 0.5226, 0.4804, 0.6002, 0.4102, 0.5248, 0.4105, 0.5974, 0.4277, 0.596, 0.4283, 0.5252, 0.4446, 0.6739, 0.4524, 0.6738, 0.4503, 0.6693, 0.4458, 0.6695, 0.5056, 0.3182, 0.5024, 0.2621, 0.4895, 0.2621, 0.4918, 0.3194, 0.4048, 0.2648, 0.4062, 0.3213, 0.4244, 0.3207, 0.4223, 0.2647, 0.5024, 0.2621, 0.5046, 0.1799, 0.4934, 0.1807, 0.4895, 0.2621, 0.408, 0.1739, 0.4048, 0.2648, 0.4223, 0.2647, 0.4235, 0.1765, 0.5046, 0.1799, 0.4916, 0.1214, 0.4832, 0.1257, 0.4934, 0.1807, 0.4299, 0.1084, 0.408, 0.1739, 0.4235, 0.1765, 0.441, 0.1159, 0.4474, 0.08144, 0.4299, 0.1084, 0.441, 0.1159, 0.4495, 0.08994, 0.4916, 0.1214, 0.4665, 0.08378, 0.4629, 0.09353, 0.4832, 0.1257, 0.4665, 0.08378, 0.4474, 0.08144, 0.4495, 0.08994, 0.4629, 0.09353, 0.4105, 0.5974, 0.4141, 0.6352, 0.4303, 0.6315, 0.4277, 0.596, 0.4141, 0.6352, 0.4446, 0.6739, 0.4458, 0.6695, 0.4303, 0.6315, 0.4799, 0.6371, 0.493, 0.6041, 0.4804, 0.6002, 0.4703, 0.6329, 0.4524, 0.6738, 0.4799, 0.6371, 0.4703, 0.6329, 0.4503, 0.6693, 0.496, 0.5226, 0.4985, 0.3967, 0.4287, 0.3945, 0.4283, 0.5252, 0.4287, 0.3945, 0.4985, 0.3967, 0.4918, 0.3194, 0.4244, 0.3207, 0.496, 0.5226, 0.4283, 0.5252, 0.4277, 0.596, 0.4804, 0.6002, 0.4244, 0.3207, 0.4918, 0.3194, 0.4895, 0.2621, 0.4223, 0.2647, 0.4223, 0.2647, 0.4895, 0.2621, 0.4934, 0.1807, 0.4235, 0.1765, 0.4235, 0.1765, 0.4934, 0.1807, 0.4832, 0.1257, 0.441, 0.1159, 0.4629, 0.09353, 0.441, 0.1159, 0.4832, 0.1257, 0.4629, 0.09353, 0.4495, 0.08994, 0.441, 0.1159, 0.4277, 0.596, 0.4303, 0.6315, 0.4703, 0.6329, 0.4804, 0.6002, 0.4303, 0.6315, 0.4458, 0.6695, 0.4503, 0.6693, 0.4703, 0.6329, 0.5787, 0.317, 0.5327, 0.312, 0.5404, 0.3553, 0.5766, 0.3628, 0.5131, 0.618, 0.5502, 0.6225, 0.5593, 0.5828, 0.5306, 0.5826, 0.6361, 0.6049, 0.681, 0.5337, 0.6513, 0.5156, 0.6167, 0.5657, 0.5788, 0.6237, 0.6361, 0.6049, 0.6167, 0.5657, 0.5786, 0.5814, 0.681, 0.5337, 0.6844, 0.4201, 0.6525, 0.4382, 0.6513, 0.5156, 0.6752, 0.3818, 0.6383, 0.35, 0.6173, 0.3867, 0.6436, 0.4099, 0.6844, 0.4201, 0.6752, 0.3818, 0.6436, 0.4099, 0.6525, 0.4382, 0.5502, 0.6225, 0.5788, 0.6237, 0.5786, 0.5814, 0.5593, 0.5828, 0.6383, 0.35, 0.5787, 0.317, 0.5766, 0.3628, 0.6173, 0.3867, 0.6173, 0.3867, 0.5766, 0.3628, 0.5696, 0.3784, 0.6081, 0.3998, 0.5593, 0.5828, 0.5786, 0.5814, 0.5677, 0.5485, 0.5497, 0.5526, 0.6525, 0.4382, 0.6436, 0.4099, 0.6295, 0.4204, 0.6285, 0.4446, 0.6436, 0.4099, 0.6173, 0.3867, 0.6081, 0.3998, 0.6295, 0.4204, 0.6513, 0.5156, 0.6525, 0.4382, 0.6285, 0.4446, 0.6235, 0.5042, 0.5786, 0.5814, 0.6167, 0.5657, 0.5986, 0.5376, 0.5677, 0.5485, 0.6167, 0.5657, 0.6513, 0.5156, 0.6235, 0.5042, 0.5986, 0.5376, 0.5306, 0.5826, 0.5593, 0.5828, 0.5497, 0.5526, 0.5164, 0.5627, 0.5766, 0.3628, 0.5404, 0.3553, 0.5336, 0.362, 0.5696, 0.3784, 0.5609, 0.4245, 0.5566, 0.5052, 0.5876, 0.5066, 0.5949, 0.4311, 0.5609, 0.4245, 0.5949, 0.4311, 0.6081, 0.3998, 0.5696, 0.3784, 0.5876, 0.5066, 0.5566, 0.5052, 0.5497, 0.5526, 0.5677, 0.5485, 0.6081, 0.3998, 0.5949, 0.4311, 0.6285, 0.4446, 0.6295, 0.4204, 0.5949, 0.4311, 0.5876, 0.5066, 0.6235, 0.5042, 0.6285, 0.4446, 0.5986, 0.5376, 0.6235, 0.5042, 0.5876, 0.5066, 0.5677, 0.5485, 0.5986, 0.5376, 0.5876, 0.5066, 0.5497, 0.5526, 0.5566, 0.5052, 0.5247, 0.5059, 0.5164, 0.5627, 0.5609, 0.4245, 0.5696, 0.3784, 0.5336, 0.362, 0.5272, 0.4204, 0.5566, 0.5052, 0.5609, 0.4245, 0.5272, 0.4204, 0.5247, 0.5059, 0.5327, 0.312, 0.5205, 0.314, 0.5336, 0.362, 0.5404, 0.3553, 0.5205, 0.314, 0.5056, 0.3182, 0.5336, 0.362, 0.5056, 0.3182, 0.5147, 0.3962, 0.5272, 0.4204, 0.5336, 0.362, 0.5147, 0.3962, 0.5114, 0.524, 0.5247, 0.5059, 0.5272, 0.4204, 0.5131, 0.618, 0.5306, 0.5826, 0.5164, 0.5627, 0.5035, 0.6125, 0.5035, 0.6125, 0.5164, 0.5627, 0.493, 0.6041, 0.493, 0.6041, 0.5164, 0.5627, 0.5247, 0.5059, 0.5114, 0.524])
me_corvette.materials.append(mat_material)
me_corvette.use_remesh_preserve_volume = False
me_corvette.use_remesh_preserve_attributes = False
me_corvette.use_mirror_vertex_groups = False
me_corvette.update()

# ---- objects
ob_turret = bpy.data.objects.new('Turret', me_turret)
ob_weapon = bpy.data.objects.new('Weapon', me_weapon)
ob_corvette = bpy.data.objects.new('Corvette', me_corvette)

# ---- transforms, parenting, visibility, modifiers, constraints
ob_turret.location = (0.0, 10.0, 5.0)
ob_turret.lineart.crease_threshold = 0.0
_m = ob_turret.modifiers.new('Mirror', 'MIRROR')
ob_weapon.location = (0.0, 0.0, 0.0)
ob_weapon.lineart.crease_threshold = 0.0
_m = ob_weapon.modifiers.new('Mirror', 'MIRROR')
_m = ob_weapon.modifiers.new('Bevel', 'BEVEL')
_m.width = 0.3
_m.width_pct = 0.3
_m.limit_method = 'NONE'
_m.spread = 0.0
ob_corvette.location = (0.0, 0.0, 0.0)
ob_corvette.lock_rotations_4d = False
ob_corvette.empty_display_type = 'ARROWS'
ob_corvette.lineart.crease_threshold = 0.0
_m = ob_corvette.modifiers.new('Mirror', 'MIRROR')

# ---- collection membership
col_collection_1.objects.link(ob_turret)
col_collection_1.objects.link(ob_weapon)
col_collection_1.objects.link(ob_corvette)

# ---- scene / render settings (as saved in the file)
scene.frame_start = 1; scene.frame_end = 250; scene.frame_set(1)
scene.render.engine = 'BLENDER_EEVEE_NEXT'
scene.render.image_settings.color_mode = 'RGB'
scene.render.image_settings.compression = 90
scene.render.resolution_percentage = 50
scene.render.dither_intensity = 0.0
scene.render.bake_margin = 2
scene.render.bake_bias = 0.0
scene.cycles.use_denoising = False
scene.cycles.samples = 10
scene.cycles.sampling_pattern = 'TABULATED_SOBOL'
scene.cycles.light_sampling_threshold = 0.0
scene.cycles.use_adaptive_sampling = False
scene.cycles.use_light_tree = False
scene.cycles.blur_glossy = 0.0
scene.cycles.volume_bounces = 1
scene.cycles.pixel_filter_type = 'GAUSSIAN'
scene.cycles.sample_clamp_indirect = 0.0
scene.view_settings.view_transform = 'Standard'
bpy.context.view_layer.update()

# ---- added for rendering (the .blend has no active camera and no usable light): camera, sun
cam_auto = bpy.data.cameras.new('AutoCamera')
cam_auto.lens = 50.0
cam_auto.sensor_width = 36.0
cam_auto.clip_end = 1350.21
ob_auto_camera = bpy.data.objects.new('AutoCamera', cam_auto)
scene.collection.objects.link(ob_auto_camera)
ob_auto_camera.location = (76.9354, -79.8493, 60.4673)
ob_auto_camera.rotation_euler = (1.09748, -7.21219e-08, 0.694738)
scene.camera = ob_auto_camera
light_auto_sun = bpy.data.lights.new('AutoSun', 'SUN')
light_auto_sun.energy = 3.0
light_auto_sun.angle = 0.0523599
ob_auto_sun = bpy.data.objects.new('AutoSun', light_auto_sun)
scene.collection.objects.link(ob_auto_sun)
ob_auto_sun.rotation_euler = (0.872665, 0.174533, 0.523599)
bpy.context.view_layer.update()
